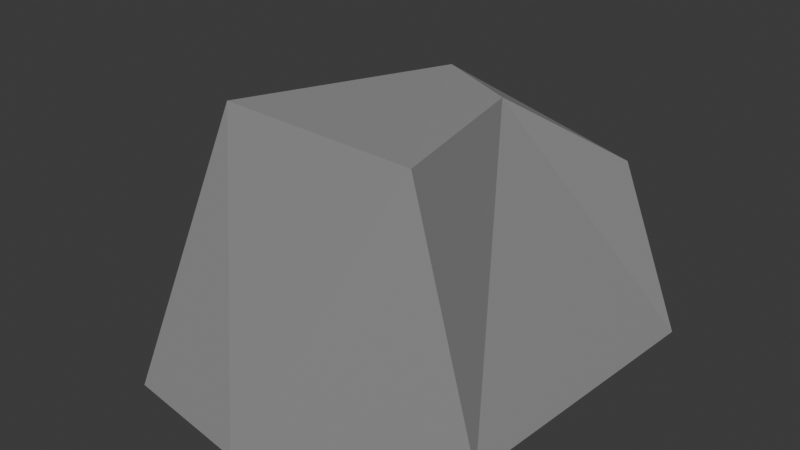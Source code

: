 # Source: stone3.blend  (saved by Blender 4.2.66; exported with 4.5.12 LTS)
import bpy
from mathutils import Matrix  # noqa: F401  (used for matrix-valued properties, if any)

bpy.ops.wm.read_factory_settings(use_empty=True)
scene = bpy.context.scene
scene.name = 'Scene'

# ---- collections
col_collection = bpy.data.collections.new('Collection'); scene.collection.children.link(col_collection)

# ---- materials (node trees are filled in below, after node groups)
mat_stone = bpy.data.materials.new('stone')

# ---- material node trees
mat_stone.use_nodes = True; mat_stone.node_tree.nodes.clear()
_N = mat_stone.node_tree.nodes; _L = mat_stone.node_tree.links
n0 = _N.new('ShaderNodeBsdfPrincipled'); n0.name = 'Principled BSDF'; n0.location = (10, 300)
n0.inputs[0].default_value = (0.2798, 0.2798, 0.2798, 1.0)
n0.inputs[2].default_value = 0.8
n1 = _N.new('ShaderNodeOutputMaterial'); n1.name = 'Material Output'; n1.location = (300, 300)
_L.new(n0.outputs[0], n1.inputs[0])
n1.is_active_output = True

# ---- world
world_world = bpy.data.worlds.new('World'); scene.world = world_world
world_world.use_nodes = True; world_world.node_tree.nodes.clear()
_N = world_world.node_tree.nodes; _L = world_world.node_tree.links
n0 = _N.new('ShaderNodeOutputWorld'); n0.name = 'World Output'; n0.location = (300, 300)
n1 = _N.new('ShaderNodeBackground'); n1.name = 'Background'; n1.location = (10, 300)
n1.inputs[0].default_value = (0.05088, 0.05088, 0.05088, 1.0)
_L.new(n1.outputs[0], n0.inputs[0])
n0.is_active_output = True
world_world.color = (0.05088, 0.05088, 0.05088)
world_world.sun_shadow_jitter_overblur = 0.0

# ---- meshes
me_icosphere = bpy.data.meshes.new('Icosphere')
me_icosphere.from_pydata([(0.1105, -0.06716, -0.1789), (-0.1106, -0.2127, -0.1789), (-0.2875, -0.1872, -0.1789), (-0.3246, 0.2099, -0.1789), (0.1378, 0.3183, -0.1789), (0.06327, -0.1195, 0.1789), (-0.1927, -0.1083, 0.1789), (-0.3032, 0.1541, 0.06351), (0.0817, 0.2587, 0.06351), (0.02122, 0.0827, 0.1789), (-0.07357, 0.119, 0.1849)], [], [(0, 4, 9), (1, 0, 5), (2, 1, 6), (3, 2, 7), (4, 3, 8), (0, 9, 5), (1, 5, 6), (2, 6, 7), (3, 7, 8), (4, 8, 9), (5, 9, 10), (6, 5, 10), (7, 6, 10), (8, 7, 10), (9, 8, 10), (0, 1, 2, 3, 4)])
_uv = me_icosphere.uv_layers.new(name='UVMap')
_uv.uv.foreach_set('vector', [0.2727, 0.1575, 0.4545, 0.1575, 0.3636, 0.3149, 0.09091, 0.1575, 0.2727, 0.1575, 0.1818, 0.3149, 0.8182, 0.1575, 1.0, 0.1575, 0.9091, 0.3149, 0.6364, 0.1575, 0.8182, 0.1575, 0.7273, 0.3149, 0.4545, 0.1575, 0.6364, 0.1575, 0.5455, 0.3149, 0.2727, 0.1575, 0.3636, 0.3149, 0.1818, 0.3149, 0.09091, 0.1575, 0.1818, 0.3149, 0.0, 0.3149, 0.8182, 0.1575, 0.9091, 0.3149, 0.7273, 0.3149, 0.6364, 0.1575, 0.7273, 0.3149, 0.5455, 0.3149, 0.4545, 0.1575, 0.5455, 0.3149, 0.3636, 0.3149, 0.1818, 0.3149, 0.3636, 0.3149, 0.2727, 0.4724, 0.0, 0.3149, 0.1818, 0.3149, 0.09091, 0.4724, 0.7273, 0.3149, 0.9091, 0.3149, 0.8182, 0.4724, 0.5455, 0.3149, 0.7273, 0.3149, 0.6364, 0.4724, 0.3636, 0.3149, 0.5455, 0.3149, 0.4545, 0.4724, 0.2727, 0.1575, 1.0, 0.1575, 0.8182, 0.1575, 0.6364, 0.1575, 0.4545, 0.1575])
me_icosphere.materials.append(mat_stone)
me_icosphere.update()

# ---- objects
ob_rock_col = bpy.data.objects.new('rock-col', me_icosphere)

# ---- transforms, parenting, visibility, modifiers, constraints
ob_rock_col.location = (0.0, 0.0, 0.0)

# ---- collection membership
col_collection.objects.link(ob_rock_col)

# ---- scene / render settings (as saved in the file)
scene.frame_start = 1; scene.frame_end = 250; scene.frame_set(1)
scene.render.engine = 'BLENDER_EEVEE_NEXT'
bpy.context.view_layer.update()

# ---- added for rendering (the .blend has no active camera and no usable light): camera, sun
cam_auto = bpy.data.cameras.new('AutoCamera')
cam_auto.lens = 50.0
cam_auto.sensor_width = 36.0
cam_auto.clip_end = 1000.0
ob_auto_camera = bpy.data.objects.new('AutoCamera', cam_auto)
scene.collection.objects.link(ob_auto_camera)
ob_auto_camera.location = (0.639872, -0.827123, 0.589644)
ob_auto_camera.rotation_euler = (1.09748, -7.21219e-08, 0.694738)
scene.camera = ob_auto_camera
light_auto_sun = bpy.data.lights.new('AutoSun', 'SUN')
light_auto_sun.energy = 3.0
light_auto_sun.angle = 0.0523599
ob_auto_sun = bpy.data.objects.new('AutoSun', light_auto_sun)
scene.collection.objects.link(ob_auto_sun)
ob_auto_sun.rotation_euler = (0.872665, 0.174533, 0.523599)
bpy.context.view_layer.update()
